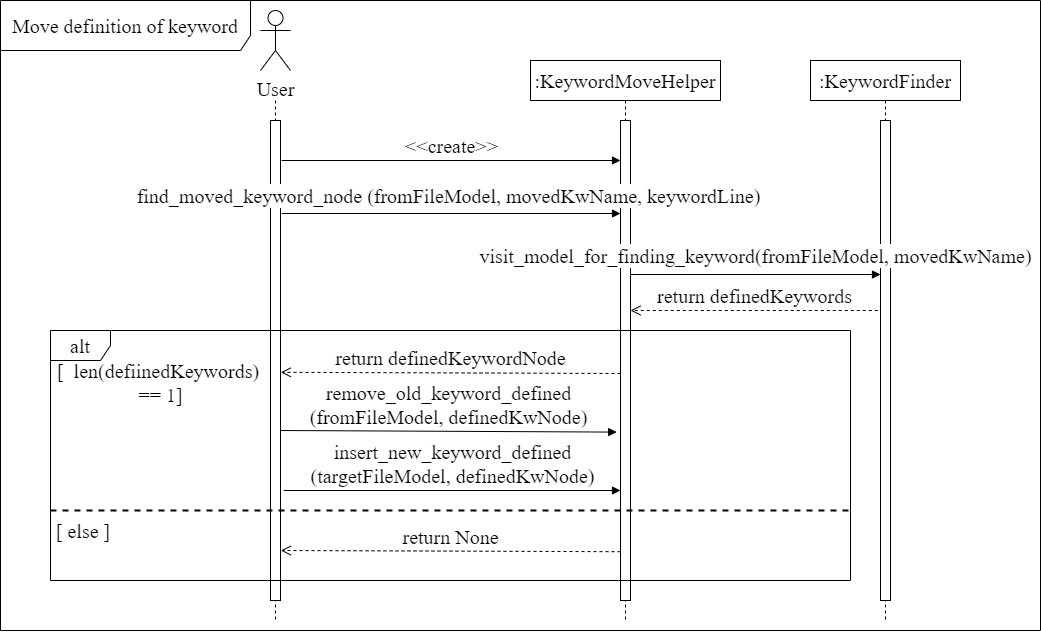

The diagram above was exported from draw.io. Its source (the exported page's mxGraphModel, read from the mxfile embedded in the PNG):
<mxGraphModel dx="3539" dy="1177" grid="1" gridSize="10" guides="1" tooltips="1" connect="1" arrows="1" fold="1" page="1" pageScale="1" pageWidth="1169" pageHeight="827" math="0" shadow="0">
  <root>
    <mxCell id="0" />
    <mxCell id="1" parent="0" />
    <mxCell id="zrKskcs1cY-z0F-9hVRw-37" value="Move definition of keyword" style="shape=umlFrame;whiteSpace=wrap;html=1;fontFamily=Times New Roman;width=250;height=50;fontSize=20;" parent="1" vertex="1">
      <mxGeometry x="-100" y="140" width="1040" height="630" as="geometry" />
    </mxCell>
    <mxCell id="zrKskcs1cY-z0F-9hVRw-1" style="edgeStyle=orthogonalEdgeStyle;rounded=0;orthogonalLoop=1;jettySize=auto;html=1;endArrow=none;endFill=0;dashed=1;fontFamily=Times New Roman;fontSize=20;" parent="1" edge="1">
      <mxGeometry relative="1" as="geometry">
        <mxPoint x="175" y="760" as="targetPoint" />
        <mxPoint x="175" y="240" as="sourcePoint" />
        <Array as="points">
          <mxPoint x="175" y="760" />
        </Array>
      </mxGeometry>
    </mxCell>
    <mxCell id="zrKskcs1cY-z0F-9hVRw-2" value="User" style="shape=umlActor;verticalLabelPosition=bottom;verticalAlign=top;html=1;fontFamily=Times New Roman;fontSize=20;" parent="1" vertex="1">
      <mxGeometry x="160" y="150" width="30" height="60" as="geometry" />
    </mxCell>
    <mxCell id="zrKskcs1cY-z0F-9hVRw-3" value="" style="html=1;points=[];perimeter=orthogonalPerimeter;fontFamily=Times New Roman;fontSize=20;" parent="1" vertex="1">
      <mxGeometry x="170" y="260" width="10" height="480" as="geometry" />
    </mxCell>
    <mxCell id="zrKskcs1cY-z0F-9hVRw-4" value=":KeywordMoveHelper" style="shape=umlLifeline;perimeter=lifelinePerimeter;whiteSpace=wrap;html=1;container=1;collapsible=0;recursiveResize=0;outlineConnect=0;fontFamily=Times New Roman;fontSize=20;" parent="1" vertex="1">
      <mxGeometry x="430" y="200" width="190" height="560" as="geometry" />
    </mxCell>
    <mxCell id="zrKskcs1cY-z0F-9hVRw-5" value="" style="html=1;points=[];perimeter=orthogonalPerimeter;fontFamily=Times New Roman;fontSize=20;" parent="1" vertex="1">
      <mxGeometry x="520" y="260" width="10" height="480" as="geometry" />
    </mxCell>
    <mxCell id="zrKskcs1cY-z0F-9hVRw-6" value=":KeywordFinder" style="shape=umlLifeline;perimeter=lifelinePerimeter;whiteSpace=wrap;html=1;container=1;collapsible=0;recursiveResize=0;outlineConnect=0;fontFamily=Times New Roman;fontSize=20;" parent="1" vertex="1">
      <mxGeometry x="710" y="200" width="150" height="560" as="geometry" />
    </mxCell>
    <mxCell id="zrKskcs1cY-z0F-9hVRw-7" value="" style="html=1;points=[];perimeter=orthogonalPerimeter;fontFamily=Times New Roman;fontSize=20;" parent="1" vertex="1">
      <mxGeometry x="780" y="260" width="10" height="480" as="geometry" />
    </mxCell>
    <mxCell id="zrKskcs1cY-z0F-9hVRw-8" value="find_moved_keyword_node (fromFileModel, movedKwName, keywordLine)" style="html=1;verticalAlign=bottom;endArrow=block;fontFamily=Times New Roman;entryX=-0.111;entryY=0.075;entryDx=0;entryDy=0;entryPerimeter=0;fontSize=20;exitX=1;exitY=0.075;exitDx=0;exitDy=0;exitPerimeter=0;" parent="1" edge="1">
      <mxGeometry x="-0.0033" y="3" width="80" relative="1" as="geometry">
        <mxPoint x="181.11" y="353" as="sourcePoint" />
        <mxPoint x="519.9999999999999" y="353" as="targetPoint" />
        <mxPoint x="-1" as="offset" />
      </mxGeometry>
    </mxCell>
    <mxCell id="zrKskcs1cY-z0F-9hVRw-9" value="visit_model_for_finding_keyword(fromFileModel, movedKwName)" style="html=1;verticalAlign=bottom;endArrow=block;fontFamily=Times New Roman;fontSize=20;" parent="1" edge="1">
      <mxGeometry y="4" width="80" relative="1" as="geometry">
        <mxPoint x="530" y="414" as="sourcePoint" />
        <mxPoint x="780" y="414" as="targetPoint" />
        <mxPoint as="offset" />
      </mxGeometry>
    </mxCell>
    <mxCell id="zrKskcs1cY-z0F-9hVRw-18" value="return&amp;nbsp;definedKeywords" style="html=1;verticalAlign=bottom;endArrow=open;dashed=1;endSize=8;fontFamily=Times New Roman;entryX=1.1;entryY=0.325;entryDx=0;entryDy=0;entryPerimeter=0;fontSize=20;" parent="1" edge="1">
      <mxGeometry relative="1" as="geometry">
        <mxPoint x="777.29" y="450" as="sourcePoint" />
        <mxPoint x="529.9999999999995" y="450" as="targetPoint" />
      </mxGeometry>
    </mxCell>
    <mxCell id="zrKskcs1cY-z0F-9hVRw-25" value="remove_old_keyword_defined&lt;br style=&quot;font-size: 20px&quot;&gt;(fromFileModel, definedKwNode)" style="html=1;verticalAlign=bottom;endArrow=block;fontFamily=Times New Roman;fontSize=20;entryX=-0.229;entryY=0.389;entryDx=0;entryDy=0;entryPerimeter=0;exitX=1.153;exitY=0.387;exitDx=0;exitDy=0;exitPerimeter=0;" parent="1" edge="1">
      <mxGeometry width="80" relative="1" as="geometry">
        <mxPoint x="179.99999999999974" y="570.0000000000001" as="sourcePoint" />
        <mxPoint x="516.1800000000001" y="571.5999999999998" as="targetPoint" />
      </mxGeometry>
    </mxCell>
    <mxCell id="zrKskcs1cY-z0F-9hVRw-32" value="insert_new_keyword_defined&lt;br style=&quot;font-size: 20px&quot;&gt;(targetFileModel, definedKwNode)" style="html=1;verticalAlign=bottom;endArrow=block;fontFamily=Times New Roman;fontSize=20;entryX=-0.167;entryY=0.562;entryDx=0;entryDy=0;entryPerimeter=0;exitX=1.153;exitY=0.562;exitDx=0;exitDy=0;exitPerimeter=0;" parent="1" edge="1">
      <mxGeometry width="80" relative="1" as="geometry">
        <mxPoint x="183.19999999999973" y="630.0000000000001" as="sourcePoint" />
        <mxPoint x="519.9999999999999" y="630.0000000000001" as="targetPoint" />
      </mxGeometry>
    </mxCell>
    <mxCell id="zrKskcs1cY-z0F-9hVRw-23" value="[&amp;nbsp; len(defiinedKeywords)&lt;br&gt;&amp;nbsp;== 1]" style="text;html=1;strokeColor=none;fillColor=none;align=center;verticalAlign=middle;whiteSpace=wrap;rounded=0;fontFamily=Times New Roman;fontSize=20;" parent="1" vertex="1">
      <mxGeometry x="-80" y="511.25" width="275.8620689655172" height="20.625" as="geometry" />
    </mxCell>
    <mxCell id="zrKskcs1cY-z0F-9hVRw-38" value="return&amp;nbsp;definedKeywordNode" style="html=1;verticalAlign=bottom;endArrow=open;dashed=1;endSize=8;fontFamily=Times New Roman;entryX=1.035;entryY=0.361;entryDx=0;entryDy=0;entryPerimeter=0;fontSize=20;exitX=-0.171;exitY=0.325;exitDx=0;exitDy=0;exitPerimeter=0;" parent="1" edge="1">
      <mxGeometry relative="1" as="geometry">
        <mxPoint x="520" y="513" as="sourcePoint" />
        <mxPoint x="180.35000000000036" y="511.79999999999995" as="targetPoint" />
      </mxGeometry>
    </mxCell>
    <mxCell id="zrKskcs1cY-z0F-9hVRw-41" value="return&amp;nbsp;None" style="html=1;verticalAlign=bottom;endArrow=open;dashed=1;endSize=8;fontFamily=Times New Roman;entryX=1.035;entryY=0.361;entryDx=0;entryDy=0;entryPerimeter=0;fontSize=20;exitX=-0.171;exitY=0.325;exitDx=0;exitDy=0;exitPerimeter=0;" parent="1" edge="1">
      <mxGeometry relative="1" as="geometry">
        <mxPoint x="520.0000000000005" y="691.2" as="sourcePoint" />
        <mxPoint x="180.35000000000036" y="690" as="targetPoint" />
      </mxGeometry>
    </mxCell>
    <mxCell id="zrKskcs1cY-z0F-9hVRw-43" value="" style="endArrow=none;dashed=1;html=1;strokeWidth=2;fontFamily=Times New Roman;fontSize=20;" parent="1" edge="1">
      <mxGeometry width="50" height="50" relative="1" as="geometry">
        <mxPoint x="-50" y="650" as="sourcePoint" />
        <mxPoint x="750" y="650" as="targetPoint" />
      </mxGeometry>
    </mxCell>
    <mxCell id="zrKskcs1cY-z0F-9hVRw-44" value="[ else ]" style="text;html=1;strokeColor=none;fillColor=none;align=center;verticalAlign=middle;whiteSpace=wrap;rounded=0;fontFamily=Times New Roman;fontSize=20;" parent="1" vertex="1">
      <mxGeometry x="-50" y="660" width="65.86" height="20.63" as="geometry" />
    </mxCell>
    <mxCell id="MA66FFO7n_7Y2s6_0WSS-1" value="&amp;lt;&amp;lt;create&amp;gt;&amp;gt;" style="html=1;verticalAlign=bottom;endArrow=block;fontFamily=Times New Roman;entryX=-0.111;entryY=0.075;entryDx=0;entryDy=0;entryPerimeter=0;fontSize=20;exitX=1;exitY=0.075;exitDx=0;exitDy=0;exitPerimeter=0;" parent="1" edge="1">
      <mxGeometry width="80" relative="1" as="geometry">
        <mxPoint x="181.11" y="300" as="sourcePoint" />
        <mxPoint x="519.9999999999999" y="300" as="targetPoint" />
      </mxGeometry>
    </mxCell>
    <mxCell id="zrKskcs1cY-z0F-9hVRw-22" value="alt" style="shape=umlFrame;whiteSpace=wrap;html=1;fontFamily=Times New Roman;fontSize=20;" parent="1" vertex="1">
      <mxGeometry x="-50" y="470" width="800" height="250" as="geometry" />
    </mxCell>
  </root>
</mxGraphModel>